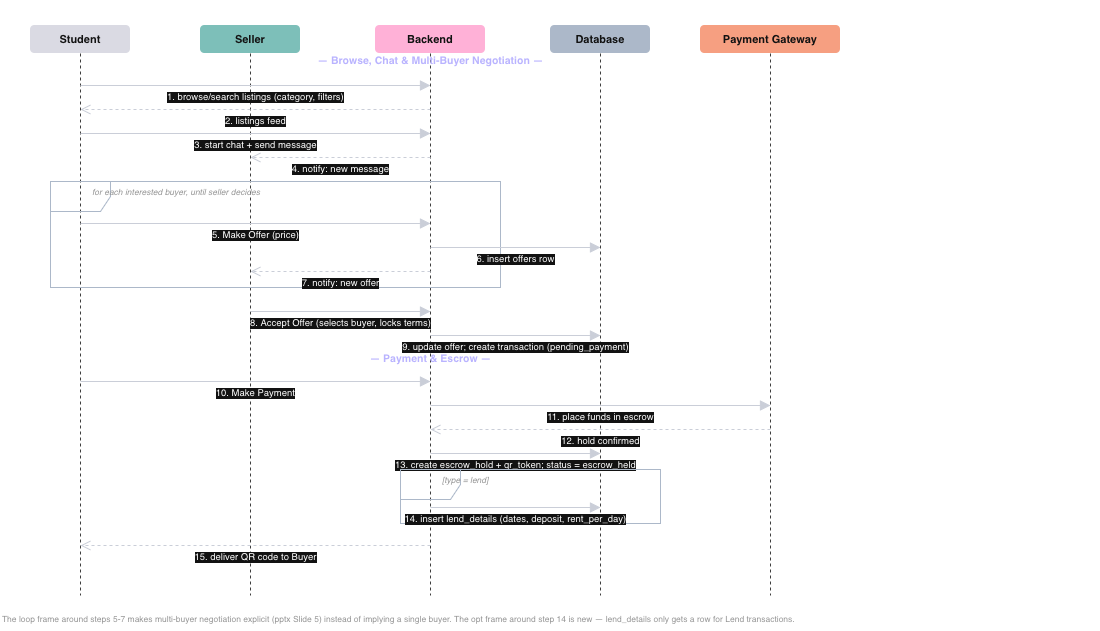

The diagram above was exported from draw.io. Its source (the exported page's mxGraphModel, read from the mxfile embedded in the PNG):
<mxGraphModel dx="964" dy="665" grid="1" gridSize="10" guides="1" tooltips="1" connect="1" arrows="1" fold="1" page="1" pageScale="1" pageWidth="1120" pageHeight="640" math="0" shadow="0">
  <root>
    <mxCell id="0" />
    <mxCell id="1" parent="0" />
    <mxCell id="c1" parent="1" style="text;html=1;align=left;verticalAlign=middle;fontSize=10.5;" value="&lt;b&gt;Sequence Diagram (2 of 3)&lt;/b&gt; — Browse, Negotiate, Offers &amp;amp; Payment. Continued from part 1 of 3." vertex="1">
      <mxGeometry height="20" width="1000" x="10" y="5" as="geometry" />
    </mxCell>
    <mxCell id="c2" parent="1" style="rounded=1;whiteSpace=wrap;html=1;fillColor=#15151f;strokeColor=none;fontColor=#ffffff;fontStyle=1;fontSize=11;" value="Student" vertex="1">
      <mxGeometry height="28" width="100" x="40" y="30" as="geometry" />
    </mxCell>
    <mxCell id="e3" edge="1" parent="1" style="html=1;endArrow=none;startArrow=none;dashed=1;strokeColor=#cccccc;" value="">
      <mxGeometry relative="1" as="geometry">
        <mxPoint x="90" y="58" as="sourcePoint" />
        <mxPoint x="90" y="600" as="targetPoint" />
      </mxGeometry>
    </mxCell>
    <mxCell id="c4" parent="1" style="rounded=1;whiteSpace=wrap;html=1;fillColor=#0b5750;strokeColor=none;fontColor=#ffffff;fontStyle=1;fontSize=11;" value="Seller" vertex="1">
      <mxGeometry height="28" width="100" x="210" y="30" as="geometry" />
    </mxCell>
    <mxCell id="e5" edge="1" parent="1" style="html=1;endArrow=none;startArrow=none;dashed=1;strokeColor=#cccccc;" value="">
      <mxGeometry relative="1" as="geometry">
        <mxPoint x="260" y="58" as="sourcePoint" />
        <mxPoint x="260" y="600" as="targetPoint" />
      </mxGeometry>
    </mxCell>
    <mxCell id="c6" parent="1" style="rounded=1;whiteSpace=wrap;html=1;fillColor=#7a1440;strokeColor=none;fontColor=#ffffff;fontStyle=1;fontSize=11;" value="Backend" vertex="1">
      <mxGeometry height="28" width="110" x="385" y="30" as="geometry" />
    </mxCell>
    <mxCell id="e7" edge="1" parent="1" style="html=1;endArrow=none;startArrow=none;dashed=1;strokeColor=#cccccc;" value="">
      <mxGeometry relative="1" as="geometry">
        <mxPoint x="440" y="58" as="sourcePoint" />
        <mxPoint x="440" y="600" as="targetPoint" />
      </mxGeometry>
    </mxCell>
    <mxCell id="c8" parent="1" style="rounded=1;whiteSpace=wrap;html=1;fillColor=#334155;strokeColor=none;fontColor=#ffffff;fontStyle=1;fontSize=11;" value="Database" vertex="1">
      <mxGeometry height="28" width="100" x="560" y="30" as="geometry" />
    </mxCell>
    <mxCell id="e9" edge="1" parent="1" style="html=1;endArrow=none;startArrow=none;dashed=1;strokeColor=#cccccc;" value="">
      <mxGeometry relative="1" as="geometry">
        <mxPoint x="610" y="58" as="sourcePoint" />
        <mxPoint x="610" y="600" as="targetPoint" />
      </mxGeometry>
    </mxCell>
    <mxCell id="c10" parent="1" style="rounded=1;whiteSpace=wrap;html=1;fillColor=#9a3412;strokeColor=none;fontColor=#ffffff;fontStyle=1;fontSize=11;" value="Payment Gateway" vertex="1">
      <mxGeometry height="28" width="140" x="710" y="30" as="geometry" />
    </mxCell>
    <mxCell id="e11" edge="1" parent="1" style="html=1;endArrow=none;startArrow=none;dashed=1;strokeColor=#cccccc;" value="">
      <mxGeometry relative="1" as="geometry">
        <mxPoint x="780" y="58" as="sourcePoint" />
        <mxPoint x="780" y="600" as="targetPoint" />
      </mxGeometry>
    </mxCell>
    <mxCell id="c12" parent="1" style="text;html=1;align=center;verticalAlign=middle;fontSize=10.5;fontStyle=1;fontColor=#3730a3;" value="— Browse, Chat &amp;amp; Multi-Buyer Negotiation —" vertex="1">
      <mxGeometry height="20" width="400" x="240" y="54" as="geometry" />
    </mxCell>
    <mxCell id="e13" edge="1" parent="1" style="html=1;endArrow=block;endFill=1;endSize=8;startArrow=none;strokeColor=#1f2430;fontSize=9.5;labelBackgroundColor=#ffffff;align=center;verticalAlign=top;" value="1. browse/search listings (category, filters)">
      <mxGeometry relative="1" as="geometry">
        <mxPoint x="90" y="90" as="sourcePoint" />
        <mxPoint x="440" y="90" as="targetPoint" />
      </mxGeometry>
    </mxCell>
    <mxCell id="e14" edge="1" parent="1" style="html=1;endArrow=open;endFill=0;endSize=8;startArrow=none;dashed=1;strokeColor=#1f2430;fontSize=9.5;labelBackgroundColor=#ffffff;align=center;verticalAlign=top;" value="2. listings feed">
      <mxGeometry relative="1" as="geometry">
        <mxPoint x="440" y="114" as="sourcePoint" />
        <mxPoint x="90" y="114" as="targetPoint" />
      </mxGeometry>
    </mxCell>
    <mxCell id="e15" edge="1" parent="1" style="html=1;endArrow=block;endFill=1;endSize=8;startArrow=none;strokeColor=#1f2430;fontSize=9.5;labelBackgroundColor=#ffffff;align=center;verticalAlign=top;" value="3. start chat + send message">
      <mxGeometry relative="1" as="geometry">
        <mxPoint x="90" y="138" as="sourcePoint" />
        <mxPoint x="440" y="138" as="targetPoint" />
      </mxGeometry>
    </mxCell>
    <mxCell id="e16" edge="1" parent="1" style="html=1;endArrow=open;endFill=0;endSize=8;startArrow=none;dashed=1;strokeColor=#1f2430;fontSize=9.5;labelBackgroundColor=#ffffff;align=center;verticalAlign=top;" value="4. notify: new message">
      <mxGeometry relative="1" as="geometry">
        <mxPoint x="440" y="162" as="sourcePoint" />
        <mxPoint x="260" y="162" as="targetPoint" />
      </mxGeometry>
    </mxCell>
    <mxCell id="c17" parent="1" style="shape=umlFrame;whiteSpace=wrap;html=1;align=left;verticalAlign=top;spacingLeft=4;spacingTop=2;fontSize=9;fontStyle=1;fillColor=none;strokeColor=#334155;" value="loop" vertex="1">
      <mxGeometry height="106" width="450" x="60" y="186" as="geometry" />
    </mxCell>
    <mxCell id="c18" parent="1" style="text;html=1;align=left;verticalAlign=middle;fontSize=8.5;fontStyle=2;fontColor=#666666;" value="for each interested buyer, until seller decides" vertex="1">
      <mxGeometry height="16" width="405" x="100" y="188" as="geometry" />
    </mxCell>
    <mxCell id="e19" edge="1" parent="1" style="html=1;endArrow=block;endFill=1;endSize=8;startArrow=none;strokeColor=#1f2430;fontSize=9.5;labelBackgroundColor=#ffffff;align=center;verticalAlign=top;" value="5. Make Offer (price)">
      <mxGeometry relative="1" as="geometry">
        <mxPoint x="90" y="228" as="sourcePoint" />
        <mxPoint x="440" y="228" as="targetPoint" />
      </mxGeometry>
    </mxCell>
    <mxCell id="e20" edge="1" parent="1" style="html=1;endArrow=block;endFill=1;endSize=8;startArrow=none;strokeColor=#1f2430;fontSize=9.5;labelBackgroundColor=#ffffff;align=center;verticalAlign=top;" value="6. insert offers row">
      <mxGeometry relative="1" as="geometry">
        <mxPoint x="440" y="252" as="sourcePoint" />
        <mxPoint x="610" y="252" as="targetPoint" />
      </mxGeometry>
    </mxCell>
    <mxCell id="e21" edge="1" parent="1" style="html=1;endArrow=open;endFill=0;endSize=8;startArrow=none;dashed=1;strokeColor=#1f2430;fontSize=9.5;labelBackgroundColor=#ffffff;align=center;verticalAlign=top;" value="7. notify: new offer">
      <mxGeometry relative="1" as="geometry">
        <mxPoint x="440" y="276" as="sourcePoint" />
        <mxPoint x="260" y="276" as="targetPoint" />
      </mxGeometry>
    </mxCell>
    <mxCell id="e22" edge="1" parent="1" style="html=1;endArrow=block;endFill=1;endSize=8;startArrow=none;strokeColor=#1f2430;fontSize=9.5;labelBackgroundColor=#ffffff;align=center;verticalAlign=top;" value="8. Accept Offer (selects buyer, locks terms)">
      <mxGeometry relative="1" as="geometry">
        <mxPoint x="260" y="316" as="sourcePoint" />
        <mxPoint x="440" y="316" as="targetPoint" />
      </mxGeometry>
    </mxCell>
    <mxCell id="e23" edge="1" parent="1" style="html=1;endArrow=block;endFill=1;endSize=8;startArrow=none;strokeColor=#1f2430;fontSize=9.5;labelBackgroundColor=#ffffff;align=center;verticalAlign=top;" value="9. update offer; create transaction (pending_payment)">
      <mxGeometry relative="1" as="geometry">
        <mxPoint x="440" y="340" as="sourcePoint" />
        <mxPoint x="610" y="340" as="targetPoint" />
      </mxGeometry>
    </mxCell>
    <mxCell id="c24" parent="1" style="text;html=1;align=center;verticalAlign=middle;fontSize=10.5;fontStyle=1;fontColor=#3730a3;" value="— Payment &amp;amp; Escrow —" vertex="1">
      <mxGeometry height="20" width="200" x="340" y="352" as="geometry" />
    </mxCell>
    <mxCell id="e25" edge="1" parent="1" style="html=1;endArrow=block;endFill=1;endSize=8;startArrow=none;strokeColor=#1f2430;fontSize=9.5;labelBackgroundColor=#ffffff;align=center;verticalAlign=top;" value="10. Make Payment">
      <mxGeometry relative="1" as="geometry">
        <mxPoint x="90" y="386" as="sourcePoint" />
        <mxPoint x="440" y="386" as="targetPoint" />
      </mxGeometry>
    </mxCell>
    <mxCell id="e26" edge="1" parent="1" style="html=1;endArrow=block;endFill=1;endSize=8;startArrow=none;strokeColor=#1f2430;fontSize=9.5;labelBackgroundColor=#ffffff;align=center;verticalAlign=top;" value="11. place funds in escrow">
      <mxGeometry relative="1" as="geometry">
        <mxPoint x="440" y="410" as="sourcePoint" />
        <mxPoint x="780" y="410" as="targetPoint" />
      </mxGeometry>
    </mxCell>
    <mxCell id="e27" edge="1" parent="1" style="html=1;endArrow=open;endFill=0;endSize=8;startArrow=none;dashed=1;strokeColor=#1f2430;fontSize=9.5;labelBackgroundColor=#ffffff;align=center;verticalAlign=top;" value="12. hold confirmed">
      <mxGeometry relative="1" as="geometry">
        <mxPoint x="780" y="434" as="sourcePoint" />
        <mxPoint x="440" y="434" as="targetPoint" />
      </mxGeometry>
    </mxCell>
    <mxCell id="e28" edge="1" parent="1" style="html=1;endArrow=block;endFill=1;endSize=8;startArrow=none;strokeColor=#1f2430;fontSize=9.5;labelBackgroundColor=#ffffff;align=center;verticalAlign=top;" value="13. create escrow_hold + qr_token; status = escrow_held">
      <mxGeometry relative="1" as="geometry">
        <mxPoint x="440" y="458" as="sourcePoint" />
        <mxPoint x="610" y="458" as="targetPoint" />
      </mxGeometry>
    </mxCell>
    <mxCell id="c29" parent="1" style="shape=umlFrame;whiteSpace=wrap;html=1;align=left;verticalAlign=top;spacingLeft=4;spacingTop=2;fontSize=9;fontStyle=1;fillColor=none;strokeColor=#334155;" value="opt" vertex="1">
      <mxGeometry height="54" width="260" x="410" y="474" as="geometry" />
    </mxCell>
    <mxCell id="c30" parent="1" style="text;html=1;align=left;verticalAlign=middle;fontSize=8.5;fontStyle=2;fontColor=#666666;" value="[type = lend]" vertex="1">
      <mxGeometry height="16" width="215" x="450" y="476" as="geometry" />
    </mxCell>
    <mxCell id="e31" edge="1" parent="1" style="html=1;endArrow=block;endFill=1;endSize=8;startArrow=none;strokeColor=#1f2430;fontSize=9.5;labelBackgroundColor=#ffffff;align=center;verticalAlign=top;" value="14. insert lend_details (dates, deposit, rent_per_day)">
      <mxGeometry relative="1" as="geometry">
        <mxPoint x="440" y="512" as="sourcePoint" />
        <mxPoint x="610" y="512" as="targetPoint" />
      </mxGeometry>
    </mxCell>
    <mxCell id="e32" edge="1" parent="1" style="html=1;endArrow=open;endFill=0;endSize=8;startArrow=none;dashed=1;strokeColor=#1f2430;fontSize=9.5;labelBackgroundColor=#ffffff;align=center;verticalAlign=top;" value="15. deliver QR code to Buyer">
      <mxGeometry relative="1" as="geometry">
        <mxPoint x="440" y="550" as="sourcePoint" />
        <mxPoint x="90" y="550" as="targetPoint" />
      </mxGeometry>
    </mxCell>
    <mxCell id="c33" parent="1" style="text;html=1;align=left;verticalAlign=middle;fontSize=8.5;fontColor=#666666;" value="The loop frame around steps 5-7 makes multi-buyer negotiation explicit (pptx Slide 5) instead of implying a single buyer. The opt frame around step 14 is new — lend_details only gets a row for Lend transactions." vertex="1">
      <mxGeometry height="26" width="1100" x="10" y="610" as="geometry" />
    </mxCell>
  </root>
</mxGraphModel>